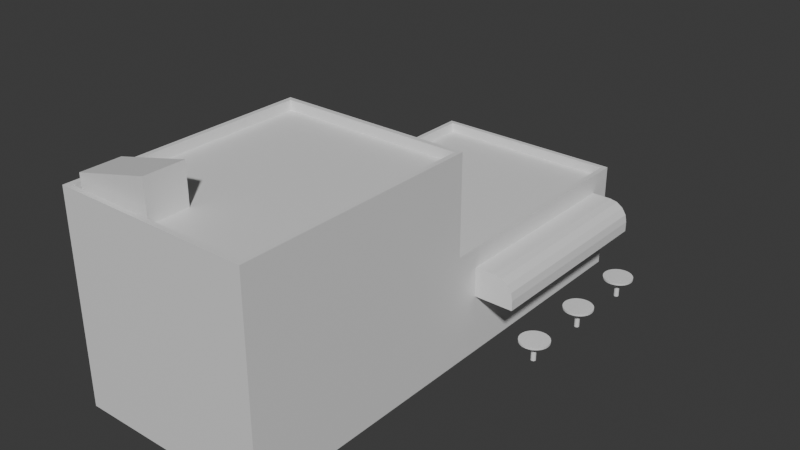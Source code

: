 # Source: Ladenzeile_1.blend  (saved by Blender 4.0.36; exported with 4.5.12 LTS)
import bpy
from mathutils import Matrix  # noqa: F401  (used for matrix-valued properties, if any)

bpy.ops.wm.read_factory_settings(use_empty=True)
scene = bpy.context.scene
scene.name = 'Scene'

# ---- collections
col_collection = bpy.data.collections.new('Collection'); scene.collection.children.link(col_collection)

# ---- materials (node trees are filled in below, after node groups)
mat_material = bpy.data.materials.new('Material')
mat_material.alpha_threshold = 0.0
mat_material.use_transparent_shadow = False
mat_material.roughness = 0.5
mat_material.line_color = (0.0, 0.0, 0.0, 1.0)
mat_material3 = bpy.data.materials.new('Material3')
mat_material3.alpha_threshold = 0.0
mat_material3.use_transparent_shadow = False
mat_material3.roughness = 0.5
mat_material3.line_color = (0.0, 0.0, 0.0, 1.0)
mat_material1 = bpy.data.materials.new('Material1')
mat_material1.use_transparent_shadow = False
mat_material4 = bpy.data.materials.new('Material4')
mat_material4.use_transparent_shadow = False

# ---- material node trees
mat_material.use_nodes = True; mat_material.node_tree.nodes.clear()
_N = mat_material.node_tree.nodes; _L = mat_material.node_tree.links
n0 = _N.new('ShaderNodeOutputMaterial'); n0.name = 'Material Output'; n0.location = (300, 300)
n1 = _N.new('ShaderNodeBsdfPrincipled'); n1.name = 'Principled BSDF'; n1.location = (10, 300)
n1.inputs[3].default_value = 1.45
_L.new(n1.outputs[0], n0.inputs[0])
n0.is_active_output = True
mat_material3.use_nodes = True; mat_material3.node_tree.nodes.clear()
_N = mat_material3.node_tree.nodes; _L = mat_material3.node_tree.links
n0 = _N.new('ShaderNodeOutputMaterial'); n0.name = 'Material Output'; n0.location = (300, 300)
n1 = _N.new('ShaderNodeBsdfPrincipled'); n1.name = 'Principled BSDF'; n1.location = (10, 300)
n1.inputs[3].default_value = 1.45
_L.new(n1.outputs[0], n0.inputs[0])
n0.is_active_output = True
mat_material1.use_nodes = True; mat_material1.node_tree.nodes.clear()
_N = mat_material1.node_tree.nodes; _L = mat_material1.node_tree.links
n0 = _N.new('ShaderNodeBsdfPrincipled'); n0.name = 'Principled BSDF'; n0.location = (10, 300)
n0.inputs[3].default_value = 1.45
n1 = _N.new('ShaderNodeOutputMaterial'); n1.name = 'Material Output'; n1.location = (300, 300)
_L.new(n0.outputs[0], n1.inputs[0])
n1.is_active_output = True
mat_material4.use_nodes = True; mat_material4.node_tree.nodes.clear()
_N = mat_material4.node_tree.nodes; _L = mat_material4.node_tree.links
n0 = _N.new('ShaderNodeBsdfPrincipled'); n0.name = 'Principled BSDF'; n0.location = (10, 300)
n0.inputs[3].default_value = 1.45
n1 = _N.new('ShaderNodeOutputMaterial'); n1.name = 'Material Output'; n1.location = (300, 300)
_L.new(n0.outputs[0], n1.inputs[0])
n1.is_active_output = True

# ---- world
world_world = bpy.data.worlds.new('World'); scene.world = world_world
world_world.use_nodes = True; world_world.node_tree.nodes.clear()
_N = world_world.node_tree.nodes; _L = world_world.node_tree.links
n0 = _N.new('ShaderNodeOutputWorld'); n0.name = 'World Output'; n0.location = (300, 300)
n1 = _N.new('ShaderNodeBackground'); n1.name = 'Background'; n1.location = (10, 300)
n1.inputs[0].default_value = (0.05088, 0.05088, 0.05088, 1.0)
_L.new(n1.outputs[0], n0.inputs[0])
n0.is_active_output = True
world_world.color = (0.05088, 0.05088, 0.05088)
world_world.use_sun_shadow = False
world_world.sun_shadow_jitter_overblur = 0.0

# ---- meshes
me_cube = bpy.data.meshes.new('Cube')
me_cube.from_pydata([(1.0, 1.0, 1.0), (1.0, 1.0, -1.0), (1.0, -1.0, 1.0), (1.0, -1.0, -1.0), (-1.0, 1.0, 1.0), (-1.0, 1.0, -1.0), (-1.0, -1.0, 1.0), (-1.0, -1.0, -1.0), (1.0, 3.0, -1.0), (1.0, 3.0, -3.0), (1.0, -1.0, -1.0), (1.0, -1.0, -3.0), (-1.0, 3.0, -1.0), (-1.0, 3.0, -3.0), (-1.0, -1.0, -1.0), (-1.0, -1.0, -3.0)], [], [(0, 4, 6, 2), (3, 2, 6, 7), (7, 6, 4, 5), (5, 1, 3, 7), (1, 0, 2, 3), (5, 4, 0, 1), (8, 12, 14, 10), (11, 10, 14, 15), (15, 14, 12, 13), (13, 9, 11, 15), (9, 8, 10, 11), (13, 12, 8, 9)])
_uv = me_cube.uv_layers.new(name='UVMap')
_uv.uv.foreach_set('vector', [0.625, 0.5, 0.875, 0.5, 0.875, 0.75, 0.625, 0.75, 0.375, 0.75, 0.625, 0.75, 0.625, 1.0, 0.375, 1.0, 0.375, 0.0, 0.625, 0.0, 0.625, 0.25, 0.375, 0.25, 0.125, 0.5, 0.375, 0.5, 0.375, 0.75, 0.125, 0.75, 0.375, 0.5, 0.625, 0.5, 0.625, 0.75, 0.375, 0.75, 0.375, 0.25, 0.625, 0.25, 0.625, 0.5, 0.375, 0.5, 0.625, 0.5, 0.875, 0.5, 0.875, 0.75, 0.625, 0.75, 0.375, 0.75, 0.625, 0.75, 0.625, 1.0, 0.375, 1.0, 0.375, 0.0, 0.625, 0.0, 0.625, 0.25, 0.375, 0.25, 0.125, 0.5, 0.375, 0.5, 0.375, 0.75, 0.125, 0.75, 0.375, 0.5, 0.625, 0.5, 0.625, 0.75, 0.375, 0.75, 0.375, 0.25, 0.625, 0.25, 0.625, 0.5, 0.375, 0.5])
me_cube.materials.append(mat_material)
me_cube.use_mirror_vertex_groups = False
me_cube.update()
me_cube_001 = bpy.data.meshes.new('Cube.001')
me_cube_001.from_pydata([(-1.0, -1.0, -0.5), (-1.0, -1.0, 1.0), (-1.0, 1.0, -0.5), (-1.0, 1.0, 1.0), (1.0, -1.0, -0.5), (1.0, 1.0, -0.5), (1.0, -1.0, 0.0), (0.0, -1.0, 1.0), (0.9239, -1.0, 0.3827), (0.7071, -1.0, 0.7071), (0.3827, -1.0, 0.9239), (0.0, 1.0, 1.0), (1.0, 1.0, 0.0), (0.3827, 1.0, 0.9239), (0.7071, 1.0, 0.7071), (0.9239, 1.0, 0.3827)], [], [(0, 1, 3, 2), (4, 6, 8, 9, 10, 7, 1, 0), (2, 3, 11, 13, 14, 15, 12, 5), (2, 5, 4, 0), (5, 12, 6, 4), (11, 7, 10, 13), (13, 10, 9, 14), (14, 9, 8, 15), (15, 8, 6, 12), (11, 3, 1, 7)])
_uv = me_cube_001.uv_layers.new(name='UVMap')
_uv.uv.foreach_set('vector', [0.375, 0.0, 0.625, 0.0, 0.625, 0.25, 0.375, 0.25, 0.375, 0.75, 0.5, 0.75, 0.5478, 0.7595, 0.5884, 0.7866, 0.6155, 0.8272, 0.625, 0.875, 0.625, 1.0, 0.375, 1.0, 0.375, 0.25, 0.625, 0.25, 0.625, 0.375, 0.6155, 0.4228, 0.5884, 0.4634, 0.5478, 0.4905, 0.5, 0.5, 0.375, 0.5, 0.125, 0.5, 0.375, 0.5, 0.375, 0.75, 0.125, 0.75, 0.375, 0.5, 0.5, 0.5, 0.5, 0.75, 0.375, 0.75, 0.75, 0.5, 0.75, 0.75, 0.7022, 0.75, 0.7022, 0.5, 0.7022, 0.5, 0.7022, 0.75, 0.625, 0.75, 0.625, 0.5, 0.625, 0.5, 0.625, 0.75, 0.5478, 0.75, 0.5478, 0.5, 0.5478, 0.5, 0.5478, 0.75, 0.5, 0.75, 0.5, 0.5, 0.75, 0.5, 0.875, 0.5, 0.875, 0.75, 0.75, 0.75])
me_cube_001.materials.append(mat_material3)
me_cube_001.update()
me_cube_003 = bpy.data.meshes.new('Cube.003')
me_cube_003.from_pydata([(-1.0, -1.0, -1.0), (-1.0, -1.0, 1.0), (-1.0, 1.0, -1.0), (-1.0, 1.0, 1.0), (1.0, -1.0, -1.0), (1.0, -1.0, 1.0), (1.0, 1.0, -1.0), (1.0, 1.0, 1.0), (-0.95, 0.96, -1.0), (0.95, 0.96, -1.0), (-0.95, -0.96, -1.0), (0.95, -0.96, -1.0), (0.95, 0.96, 1.0), (-0.95, 0.96, 1.0), (-0.95, -0.96, 1.0), (0.95, -0.96, 1.0)], [], [(0, 1, 3, 2), (2, 3, 7, 6), (6, 7, 5, 4), (4, 5, 1, 0), (10, 0, 2, 6, 4, 11, 9, 8), (4, 0, 10, 11), (14, 1, 5, 15), (15, 5, 7, 3, 1, 14, 13, 12), (14, 10, 8, 13), (13, 8, 9, 12), (9, 11, 15, 12), (11, 10, 14, 15)])
_uv = me_cube_003.uv_layers.new(name='UVMap')
_uv.uv.foreach_set('vector', [0.375, 0.0, 0.625, 0.0, 0.625, 0.25, 0.375, 0.25, 0.375, 0.25, 0.625, 0.25, 0.625, 0.5, 0.375, 0.5, 0.375, 0.5, 0.625, 0.5, 0.625, 0.75, 0.375, 0.75, 0.375, 0.75, 0.625, 0.75, 0.625, 1.0, 0.375, 1.0, 0.1312, 0.745, 0.125, 0.75, 0.125, 0.5, 0.375, 0.5, 0.375, 0.75, 0.3688, 0.745, 0.3688, 0.505, 0.1312, 0.505, 0.375, 0.75, 0.125, 0.75, 0.1312, 0.745, 0.3688, 0.745, 0.8687, 0.745, 0.875, 0.75, 0.625, 0.75, 0.6312, 0.745, 0.6312, 0.745, 0.625, 0.75, 0.625, 0.5, 0.875, 0.5, 0.875, 0.75, 0.8687, 0.745, 0.8688, 0.505, 0.6312, 0.505, 0.5625, 0.0, 0.4375, 0.0, 0.4375, 0.25, 0.5625, 0.25, 0.5625, 0.25, 0.4375, 0.25, 0.4375, 0.5, 0.5625, 0.5, 0.4375, 0.5, 0.4375, 0.75, 0.5625, 0.75, 0.5625, 0.5, 0.4375, 0.75, 0.4375, 1.0, 0.5625, 1.0, 0.5625, 0.75])
me_cube_003.materials.append(mat_material)
me_cube_003.update()
me_cube_005 = bpy.data.meshes.new('Cube.005')
me_cube_005.from_pydata([(-1.0, -1.0, -1.0), (-1.0, -1.0, 1.0), (-1.0, 1.0, -1.0), (-1.0, 1.0, 1.0), (1.0, -1.0, -1.0), (1.0, -1.0, 1.0), (1.0, 1.0, -1.0), (1.0, 1.0, 1.0), (-0.95, 0.96, -1.0), (0.95, 0.96, -1.0), (-0.95, -0.96, -1.0), (0.95, -0.96, -1.0), (0.95, 0.96, 1.0), (-0.95, 0.96, 1.0), (-0.95, -0.96, 1.0), (0.95, -0.96, 1.0)], [], [(0, 1, 3, 2), (2, 3, 7, 6), (6, 7, 5, 4), (4, 5, 1, 0), (10, 0, 2, 6, 4, 11, 9, 8), (4, 0, 10, 11), (14, 1, 5, 15), (15, 5, 7, 3, 1, 14, 13, 12), (14, 10, 8, 13), (13, 8, 9, 12), (9, 11, 15, 12), (11, 10, 14, 15)])
_uv = me_cube_005.uv_layers.new(name='UVMap')
_uv.uv.foreach_set('vector', [0.375, 0.0, 0.625, 0.0, 0.625, 0.25, 0.375, 0.25, 0.375, 0.25, 0.625, 0.25, 0.625, 0.5, 0.375, 0.5, 0.375, 0.5, 0.625, 0.5, 0.625, 0.75, 0.375, 0.75, 0.375, 0.75, 0.625, 0.75, 0.625, 1.0, 0.375, 1.0, 0.1312, 0.745, 0.125, 0.75, 0.125, 0.5, 0.375, 0.5, 0.375, 0.75, 0.3688, 0.745, 0.3688, 0.505, 0.1312, 0.505, 0.375, 0.75, 0.125, 0.75, 0.1312, 0.745, 0.3688, 0.745, 0.8687, 0.745, 0.875, 0.75, 0.625, 0.75, 0.6312, 0.745, 0.6312, 0.745, 0.625, 0.75, 0.625, 0.5, 0.875, 0.5, 0.875, 0.75, 0.8687, 0.745, 0.8688, 0.505, 0.6312, 0.505, 0.5625, 0.0, 0.4375, 0.0, 0.4375, 0.25, 0.5625, 0.25, 0.5625, 0.25, 0.4375, 0.25, 0.4375, 0.5, 0.5625, 0.5, 0.4375, 0.5, 0.4375, 0.75, 0.5625, 0.75, 0.5625, 0.5, 0.4375, 0.75, 0.4375, 1.0, 0.5625, 1.0, 0.5625, 0.75])
me_cube_005.materials.append(mat_material)
me_cube_005.update()
me_cylinder = bpy.data.meshes.new('Cylinder')
me_cylinder.from_pydata([(0.0, 1.0, -1.0), (0.0, 1.0, 1.0), (0.1951, 0.9808, -1.0), (0.1951, 0.9808, 1.0), (0.3827, 0.9239, -1.0), (0.3827, 0.9239, 1.0), (0.5556, 0.8315, -1.0), (0.5556, 0.8315, 1.0), (0.7071, 0.7071, -1.0), (0.7071, 0.7071, 1.0), (0.8315, 0.5556, -1.0), (0.8315, 0.5556, 1.0), (0.9239, 0.3827, -1.0), (0.9239, 0.3827, 1.0), (0.9808, 0.1951, -1.0), (0.9808, 0.1951, 1.0), (1.0, 0.0, -1.0), (1.0, 0.0, 1.0), (0.9808, -0.1951, -1.0), (0.9808, -0.1951, 1.0), (0.9239, -0.3827, -1.0), (0.9239, -0.3827, 1.0), (0.8315, -0.5556, -1.0), (0.8315, -0.5556, 1.0), (0.7071, -0.7071, -1.0), (0.7071, -0.7071, 1.0), (0.5556, -0.8315, -1.0), (0.5556, -0.8315, 1.0), (0.3827, -0.9239, -1.0), (0.3827, -0.9239, 1.0), (0.1951, -0.9808, -1.0), (0.1951, -0.9808, 1.0), (0.0, -1.0, -1.0), (0.0, -1.0, 1.0), (-0.1951, -0.9808, -1.0), (-0.1951, -0.9808, 1.0), (-0.3827, -0.9239, -1.0), (-0.3827, -0.9239, 1.0), (-0.5556, -0.8315, -1.0), (-0.5556, -0.8315, 1.0), (-0.7071, -0.7071, -1.0), (-0.7071, -0.7071, 1.0), (-0.8315, -0.5556, -1.0), (-0.8315, -0.5556, 1.0), (-0.9239, -0.3827, -1.0), (-0.9239, -0.3827, 1.0), (-0.9808, -0.1951, -1.0), (-0.9808, -0.1951, 1.0), (-1.0, 0.0, -1.0), (-1.0, 0.0, 1.0), (-0.9808, 0.1951, -1.0), (-0.9808, 0.1951, 1.0), (-0.9239, 0.3827, -1.0), (-0.9239, 0.3827, 1.0), (-0.8315, 0.5556, -1.0), (-0.8315, 0.5556, 1.0), (-0.7071, 0.7071, -1.0), (-0.7071, 0.7071, 1.0), (-0.5556, 0.8315, -1.0), (-0.5556, 0.8315, 1.0), (-0.3827, 0.9239, -1.0), (-0.3827, 0.9239, 1.0), (-0.1951, 0.9808, -1.0), (-0.1951, 0.9808, 1.0)], [], [(0, 1, 3, 2), (2, 3, 5, 4), (4, 5, 7, 6), (6, 7, 9, 8), (8, 9, 11, 10), (10, 11, 13, 12), (12, 13, 15, 14), (14, 15, 17, 16), (16, 17, 19, 18), (18, 19, 21, 20), (20, 21, 23, 22), (22, 23, 25, 24), (24, 25, 27, 26), (26, 27, 29, 28), (28, 29, 31, 30), (30, 31, 33, 32), (32, 33, 35, 34), (34, 35, 37, 36), (36, 37, 39, 38), (38, 39, 41, 40), (40, 41, 43, 42), (42, 43, 45, 44), (44, 45, 47, 46), (46, 47, 49, 48), (48, 49, 51, 50), (50, 51, 53, 52), (52, 53, 55, 54), (54, 55, 57, 56), (56, 57, 59, 58), (58, 59, 61, 60), (3, 1, 63, 61, 59, 57, 55, 53, 51, 49, 47, 45, 43, 41, 39, 37, 35, 33, 31, 29, 27, 25, 23, 21, 19, 17, 15, 13, 11, 9, 7, 5), (60, 61, 63, 62), (62, 63, 1, 0), (0, 2, 4, 6, 8, 10, 12, 14, 16, 18, 20, 22, 24, 26, 28, 30, 32, 34, 36, 38, 40, 42, 44, 46, 48, 50, 52, 54, 56, 58, 60, 62)])
_uv = me_cylinder.uv_layers.new(name='UVMap')
_uv.uv.foreach_set('vector', [1.0, 0.5, 1.0, 1.0, 0.9688, 1.0, 0.9688, 0.5, 0.9688, 0.5, 0.9688, 1.0, 0.9375, 1.0, 0.9375, 0.5, 0.9375, 0.5, 0.9375, 1.0, 0.9062, 1.0, 0.9062, 0.5, 0.9062, 0.5, 0.9062, 1.0, 0.875, 1.0, 0.875, 0.5, 0.875, 0.5, 0.875, 1.0, 0.8438, 1.0, 0.8438, 0.5, 0.8438, 0.5, 0.8438, 1.0, 0.8125, 1.0, 0.8125, 0.5, 0.8125, 0.5, 0.8125, 1.0, 0.7812, 1.0, 0.7812, 0.5, 0.7812, 0.5, 0.7812, 1.0, 0.75, 1.0, 0.75, 0.5, 0.75, 0.5, 0.75, 1.0, 0.7188, 1.0, 0.7188, 0.5, 0.7188, 0.5, 0.7188, 1.0, 0.6875, 1.0, 0.6875, 0.5, 0.6875, 0.5, 0.6875, 1.0, 0.6562, 1.0, 0.6562, 0.5, 0.6562, 0.5, 0.6562, 1.0, 0.625, 1.0, 0.625, 0.5, 0.625, 0.5, 0.625, 1.0, 0.5938, 1.0, 0.5938, 0.5, 0.5938, 0.5, 0.5938, 1.0, 0.5625, 1.0, 0.5625, 0.5, 0.5625, 0.5, 0.5625, 1.0, 0.5312, 1.0, 0.5312, 0.5, 0.5312, 0.5, 0.5312, 1.0, 0.5, 1.0, 0.5, 0.5, 0.5, 0.5, 0.5, 1.0, 0.4688, 1.0, 0.4688, 0.5, 0.4688, 0.5, 0.4688, 1.0, 0.4375, 1.0, 0.4375, 0.5, 0.4375, 0.5, 0.4375, 1.0, 0.4062, 1.0, 0.4062, 0.5, 0.4062, 0.5, 0.4062, 1.0, 0.375, 1.0, 0.375, 0.5, 0.375, 0.5, 0.375, 1.0, 0.3438, 1.0, 0.3438, 0.5, 0.3438, 0.5, 0.3438, 1.0, 0.3125, 1.0, 0.3125, 0.5, 0.3125, 0.5, 0.3125, 1.0, 0.2812, 1.0, 0.2812, 0.5, 0.2812, 0.5, 0.2812, 1.0, 0.25, 1.0, 0.25, 0.5, 0.25, 0.5, 0.25, 1.0, 0.2188, 1.0, 0.2188, 0.5, 0.2188, 0.5, 0.2188, 1.0, 0.1875, 1.0, 0.1875, 0.5, 0.1875, 0.5, 0.1875, 1.0, 0.1562, 1.0, 0.1562, 0.5, 0.1562, 0.5, 0.1562, 1.0, 0.125, 1.0, 0.125, 0.5, 0.125, 0.5, 0.125, 1.0, 0.09375, 1.0, 0.09375, 0.5, 0.09375, 0.5, 0.09375, 1.0, 0.0625, 1.0, 0.0625, 0.5, 0.2968, 0.4854, 0.25, 0.49, 0.2032, 0.4854, 0.1582, 0.4717, 0.1167, 0.4496, 0.08029, 0.4197, 0.05045, 0.3833, 0.02827, 0.3418, 0.01461, 0.2968, 0.01, 0.25, 0.01461, 0.2032, 0.02827, 0.1582, 0.05045, 0.1167, 0.08029, 0.08029, 0.1167, 0.05045, 0.1582, 0.02827, 0.2032, 0.01461, 0.25, 0.01, 0.2968, 0.01461, 0.3418, 0.02827, 0.3833, 0.05045, 0.4197, 0.08029, 0.4496, 0.1167, 0.4717, 0.1582, 0.4854, 0.2032, 0.49, 0.25, 0.4854, 0.2968, 0.4717, 0.3418, 0.4496, 0.3833, 0.4197, 0.4197, 0.3833, 0.4496, 0.3418, 0.4717, 0.0625, 0.5, 0.0625, 1.0, 0.03125, 1.0, 0.03125, 0.5, 0.03125, 0.5, 0.03125, 1.0, 0.0, 1.0, 0.0, 0.5, 0.75, 0.49, 0.7968, 0.4854, 0.8418, 0.4717, 0.8833, 0.4496, 0.9197, 0.4197, 0.9496, 0.3833, 0.9717, 0.3418, 0.9854, 0.2968, 0.99, 0.25, 0.9854, 0.2032, 0.9717, 0.1582, 0.9496, 0.1167, 0.9197, 0.08029, 0.8833, 0.05045, 0.8418, 0.02827, 0.7968, 0.01461, 0.75, 0.01, 0.7032, 0.01461, 0.6582, 0.02827, 0.6167, 0.05045, 0.5803, 0.08029, 0.5504, 0.1167, 0.5283, 0.1582, 0.5146, 0.2032, 0.51, 0.25, 0.5146, 0.2968, 0.5283, 0.3418, 0.5504, 0.3833, 0.5803, 0.4197, 0.6167, 0.4496, 0.6582, 0.4717, 0.7032, 0.4854])
me_cylinder.materials.append(mat_material1)
me_cylinder.update()
me_cylinder_001 = bpy.data.meshes.new('Cylinder.001')
me_cylinder_001.from_pydata([(0.0, 1.0, -1.0), (0.0, 1.0, 1.0), (0.1951, 0.9808, -1.0), (0.1951, 0.9808, 1.0), (0.3827, 0.9239, -1.0), (0.3827, 0.9239, 1.0), (0.5556, 0.8315, -1.0), (0.5556, 0.8315, 1.0), (0.7071, 0.7071, -1.0), (0.7071, 0.7071, 1.0), (0.8315, 0.5556, -1.0), (0.8315, 0.5556, 1.0), (0.9239, 0.3827, -1.0), (0.9239, 0.3827, 1.0), (0.9808, 0.1951, -1.0), (0.9808, 0.1951, 1.0), (1.0, 0.0, -1.0), (1.0, 0.0, 1.0), (0.9808, -0.1951, -1.0), (0.9808, -0.1951, 1.0), (0.9239, -0.3827, -1.0), (0.9239, -0.3827, 1.0), (0.8315, -0.5556, -1.0), (0.8315, -0.5556, 1.0), (0.7071, -0.7071, -1.0), (0.7071, -0.7071, 1.0), (0.5556, -0.8315, -1.0), (0.5556, -0.8315, 1.0), (0.3827, -0.9239, -1.0), (0.3827, -0.9239, 1.0), (0.1951, -0.9808, -1.0), (0.1951, -0.9808, 1.0), (0.0, -1.0, -1.0), (0.0, -1.0, 1.0), (-0.1951, -0.9808, -1.0), (-0.1951, -0.9808, 1.0), (-0.3827, -0.9239, -1.0), (-0.3827, -0.9239, 1.0), (-0.5556, -0.8315, -1.0), (-0.5556, -0.8315, 1.0), (-0.7071, -0.7071, -1.0), (-0.7071, -0.7071, 1.0), (-0.8315, -0.5556, -1.0), (-0.8315, -0.5556, 1.0), (-0.9239, -0.3827, -1.0), (-0.9239, -0.3827, 1.0), (-0.9808, -0.1951, -1.0), (-0.9808, -0.1951, 1.0), (-1.0, 0.0, -1.0), (-1.0, 0.0, 1.0), (-0.9808, 0.1951, -1.0), (-0.9808, 0.1951, 1.0), (-0.9239, 0.3827, -1.0), (-0.9239, 0.3827, 1.0), (-0.8315, 0.5556, -1.0), (-0.8315, 0.5556, 1.0), (-0.7071, 0.7071, -1.0), (-0.7071, 0.7071, 1.0), (-0.5556, 0.8315, -1.0), (-0.5556, 0.8315, 1.0), (-0.3827, 0.9239, -1.0), (-0.3827, 0.9239, 1.0), (-0.1951, 0.9808, -1.0), (-0.1951, 0.9808, 1.0)], [], [(0, 1, 3, 2), (2, 3, 5, 4), (4, 5, 7, 6), (6, 7, 9, 8), (8, 9, 11, 10), (10, 11, 13, 12), (12, 13, 15, 14), (14, 15, 17, 16), (16, 17, 19, 18), (18, 19, 21, 20), (20, 21, 23, 22), (22, 23, 25, 24), (24, 25, 27, 26), (26, 27, 29, 28), (28, 29, 31, 30), (30, 31, 33, 32), (32, 33, 35, 34), (34, 35, 37, 36), (36, 37, 39, 38), (38, 39, 41, 40), (40, 41, 43, 42), (42, 43, 45, 44), (44, 45, 47, 46), (46, 47, 49, 48), (48, 49, 51, 50), (50, 51, 53, 52), (52, 53, 55, 54), (54, 55, 57, 56), (56, 57, 59, 58), (58, 59, 61, 60), (3, 1, 63, 61, 59, 57, 55, 53, 51, 49, 47, 45, 43, 41, 39, 37, 35, 33, 31, 29, 27, 25, 23, 21, 19, 17, 15, 13, 11, 9, 7, 5), (60, 61, 63, 62), (62, 63, 1, 0), (0, 2, 4, 6, 8, 10, 12, 14, 16, 18, 20, 22, 24, 26, 28, 30, 32, 34, 36, 38, 40, 42, 44, 46, 48, 50, 52, 54, 56, 58, 60, 62)])
_uv = me_cylinder_001.uv_layers.new(name='UVMap')
_uv.uv.foreach_set('vector', [1.0, 0.5, 1.0, 1.0, 0.9688, 1.0, 0.9688, 0.5, 0.9688, 0.5, 0.9688, 1.0, 0.9375, 1.0, 0.9375, 0.5, 0.9375, 0.5, 0.9375, 1.0, 0.9062, 1.0, 0.9062, 0.5, 0.9062, 0.5, 0.9062, 1.0, 0.875, 1.0, 0.875, 0.5, 0.875, 0.5, 0.875, 1.0, 0.8438, 1.0, 0.8438, 0.5, 0.8438, 0.5, 0.8438, 1.0, 0.8125, 1.0, 0.8125, 0.5, 0.8125, 0.5, 0.8125, 1.0, 0.7812, 1.0, 0.7812, 0.5, 0.7812, 0.5, 0.7812, 1.0, 0.75, 1.0, 0.75, 0.5, 0.75, 0.5, 0.75, 1.0, 0.7188, 1.0, 0.7188, 0.5, 0.7188, 0.5, 0.7188, 1.0, 0.6875, 1.0, 0.6875, 0.5, 0.6875, 0.5, 0.6875, 1.0, 0.6562, 1.0, 0.6562, 0.5, 0.6562, 0.5, 0.6562, 1.0, 0.625, 1.0, 0.625, 0.5, 0.625, 0.5, 0.625, 1.0, 0.5938, 1.0, 0.5938, 0.5, 0.5938, 0.5, 0.5938, 1.0, 0.5625, 1.0, 0.5625, 0.5, 0.5625, 0.5, 0.5625, 1.0, 0.5312, 1.0, 0.5312, 0.5, 0.5312, 0.5, 0.5312, 1.0, 0.5, 1.0, 0.5, 0.5, 0.5, 0.5, 0.5, 1.0, 0.4688, 1.0, 0.4688, 0.5, 0.4688, 0.5, 0.4688, 1.0, 0.4375, 1.0, 0.4375, 0.5, 0.4375, 0.5, 0.4375, 1.0, 0.4062, 1.0, 0.4062, 0.5, 0.4062, 0.5, 0.4062, 1.0, 0.375, 1.0, 0.375, 0.5, 0.375, 0.5, 0.375, 1.0, 0.3438, 1.0, 0.3438, 0.5, 0.3438, 0.5, 0.3438, 1.0, 0.3125, 1.0, 0.3125, 0.5, 0.3125, 0.5, 0.3125, 1.0, 0.2812, 1.0, 0.2812, 0.5, 0.2812, 0.5, 0.2812, 1.0, 0.25, 1.0, 0.25, 0.5, 0.25, 0.5, 0.25, 1.0, 0.2188, 1.0, 0.2188, 0.5, 0.2188, 0.5, 0.2188, 1.0, 0.1875, 1.0, 0.1875, 0.5, 0.1875, 0.5, 0.1875, 1.0, 0.1562, 1.0, 0.1562, 0.5, 0.1562, 0.5, 0.1562, 1.0, 0.125, 1.0, 0.125, 0.5, 0.125, 0.5, 0.125, 1.0, 0.09375, 1.0, 0.09375, 0.5, 0.09375, 0.5, 0.09375, 1.0, 0.0625, 1.0, 0.0625, 0.5, 0.2968, 0.4854, 0.25, 0.49, 0.2032, 0.4854, 0.1582, 0.4717, 0.1167, 0.4496, 0.08029, 0.4197, 0.05045, 0.3833, 0.02827, 0.3418, 0.01461, 0.2968, 0.01, 0.25, 0.01461, 0.2032, 0.02827, 0.1582, 0.05045, 0.1167, 0.08029, 0.08029, 0.1167, 0.05045, 0.1582, 0.02827, 0.2032, 0.01461, 0.25, 0.01, 0.2968, 0.01461, 0.3418, 0.02827, 0.3833, 0.05045, 0.4197, 0.08029, 0.4496, 0.1167, 0.4717, 0.1582, 0.4854, 0.2032, 0.49, 0.25, 0.4854, 0.2968, 0.4717, 0.3418, 0.4496, 0.3833, 0.4197, 0.4197, 0.3833, 0.4496, 0.3418, 0.4717, 0.0625, 0.5, 0.0625, 1.0, 0.03125, 1.0, 0.03125, 0.5, 0.03125, 0.5, 0.03125, 1.0, 0.0, 1.0, 0.0, 0.5, 0.75, 0.49, 0.7968, 0.4854, 0.8418, 0.4717, 0.8833, 0.4496, 0.9197, 0.4197, 0.9496, 0.3833, 0.9717, 0.3418, 0.9854, 0.2968, 0.99, 0.25, 0.9854, 0.2032, 0.9717, 0.1582, 0.9496, 0.1167, 0.9197, 0.08029, 0.8833, 0.05045, 0.8418, 0.02827, 0.7968, 0.01461, 0.75, 0.01, 0.7032, 0.01461, 0.6582, 0.02827, 0.6167, 0.05045, 0.5803, 0.08029, 0.5504, 0.1167, 0.5283, 0.1582, 0.5146, 0.2032, 0.51, 0.25, 0.5146, 0.2968, 0.5283, 0.3418, 0.5504, 0.3833, 0.5803, 0.4197, 0.6167, 0.4496, 0.6582, 0.4717, 0.7032, 0.4854])
me_cylinder_001.materials.append(mat_material3)
me_cylinder_001.update()
me_cube_002 = bpy.data.meshes.new('Cube.002')
me_cube_002.from_pydata([(-1.0, -1.0, -1.0), (-1.0, -1.0, 0.0), (-1.0, 1.0, -1.0), (-1.0, 1.0, 0.0), (1.0, -1.0, -1.0), (1.0, -1.0, 1.0), (1.0, 1.0, -1.0), (1.0, 1.0, 1.0)], [], [(0, 1, 3, 2), (2, 3, 7, 6), (6, 7, 5, 4), (4, 5, 1, 0), (2, 6, 4, 0), (7, 3, 1, 5)])
_uv = me_cube_002.uv_layers.new(name='UVMap')
_uv.uv.foreach_set('vector', [0.375, 0.0, 0.625, 0.0, 0.625, 0.25, 0.375, 0.25, 0.375, 0.25, 0.625, 0.25, 0.625, 0.5, 0.375, 0.5, 0.375, 0.5, 0.625, 0.5, 0.625, 0.75, 0.375, 0.75, 0.375, 0.75, 0.625, 0.75, 0.625, 1.0, 0.375, 1.0, 0.125, 0.5, 0.375, 0.5, 0.375, 0.75, 0.125, 0.75, 0.625, 0.5, 0.875, 0.5, 0.875, 0.75, 0.625, 0.75])
me_cube_002.materials.append(mat_material4)
me_cube_002.update()

# ---- objects
ob_ladenzeile = bpy.data.objects.new('LadenZeile', me_cube)
ob_vorbau = bpy.data.objects.new('Vorbau', me_cube_001)
ob_rand_002 = bpy.data.objects.new('Rand.002', me_cube_003)
ob_rand_001 = bpy.data.objects.new('Rand.001', me_cube_005)
ob_tischbein = bpy.data.objects.new('Tischbein', me_cylinder)
ob_tischplatte = bpy.data.objects.new('Tischplatte', me_cylinder_001)
ob_treppedach = bpy.data.objects.new('TreppeDach', me_cube_002)

# ---- transforms, parenting, visibility, modifiers, constraints
ob_ladenzeile.location = (0.0, -12.5, 15.0)
ob_ladenzeile.scale = (10.0, 12.5, 5.0)
ob_ladenzeile.lock_rotations_4d = False
ob_ladenzeile.empty_display_type = 'ARROWS'
ob_ladenzeile.lineart.crease_threshold = 0.0
ob_vorbau.location = (12.0, 12.5, 7.0)
ob_vorbau.scale = (2.0, 10.0, 2.0)
ob_rand_002.location = (0.0, -12.5, 20.5)
ob_rand_002.scale = (10.0, 12.5, 0.5)
ob_rand_001.location = (0.0, 12.5, 10.5)
ob_rand_001.scale = (10.0, 12.5, 0.5)
ob_tischbein.location = (15.0, 5.0, 1.0)
ob_tischbein.rotation_euler = (0.0, -0.0, 1.571)
ob_tischbein.scale = (0.25, 0.25, 1.0)
_m = ob_tischbein.modifiers.new('Array', 'ARRAY')
_m.count = 3
_m.relative_offset_displace = (15.0, 0.0, 0.0)
ob_tischplatte.location = (15.0, 5.0, 2.1)
ob_tischplatte.rotation_euler = (0.0, -0.0, 1.571)
ob_tischplatte.scale = (1.5, 1.5, 0.1)
_m = ob_tischplatte.modifiers.new('Array', 'ARRAY')
_m.count = 3
_m.relative_offset_displace = (2.5, 0.0, 0.0)
ob_treppedach.location = (-5.0, -22.0, 22.0)
ob_treppedach.scale = (4.0, 2.0, 2.0)

# ---- collection membership
col_collection.objects.link(ob_ladenzeile)
col_collection.objects.link(ob_vorbau)
col_collection.objects.link(ob_rand_002)
col_collection.objects.link(ob_rand_001)
col_collection.objects.link(ob_tischbein)
col_collection.objects.link(ob_tischplatte)
col_collection.objects.link(ob_treppedach)

# ---- scene / render settings (as saved in the file)
scene.frame_start = 1; scene.frame_end = 250; scene.frame_set(1)
scene.render.engine = 'BLENDER_EEVEE_NEXT'
scene.cycles.sampling_pattern = 'TABULATED_SOBOL'
bpy.context.view_layer.update()

# ---- added for rendering (the .blend has no active camera and no usable light): camera, sun
cam_auto = bpy.data.cameras.new('AutoCamera')
cam_auto.lens = 50.0
cam_auto.sensor_width = 36.0
cam_auto.clip_end = 1000.0
ob_auto_camera = bpy.data.objects.new('AutoCamera', cam_auto)
scene.collection.objects.link(ob_auto_camera)
ob_auto_camera.location = (60.1212, -68.2455, 57.497)
ob_auto_camera.rotation_euler = (1.09748, -7.21219e-08, 0.694738)
scene.camera = ob_auto_camera
light_auto_sun = bpy.data.lights.new('AutoSun', 'SUN')
light_auto_sun.energy = 3.0
light_auto_sun.angle = 0.0523599
ob_auto_sun = bpy.data.objects.new('AutoSun', light_auto_sun)
scene.collection.objects.link(ob_auto_sun)
ob_auto_sun.rotation_euler = (0.872665, 0.174533, 0.523599)
bpy.context.view_layer.update()
